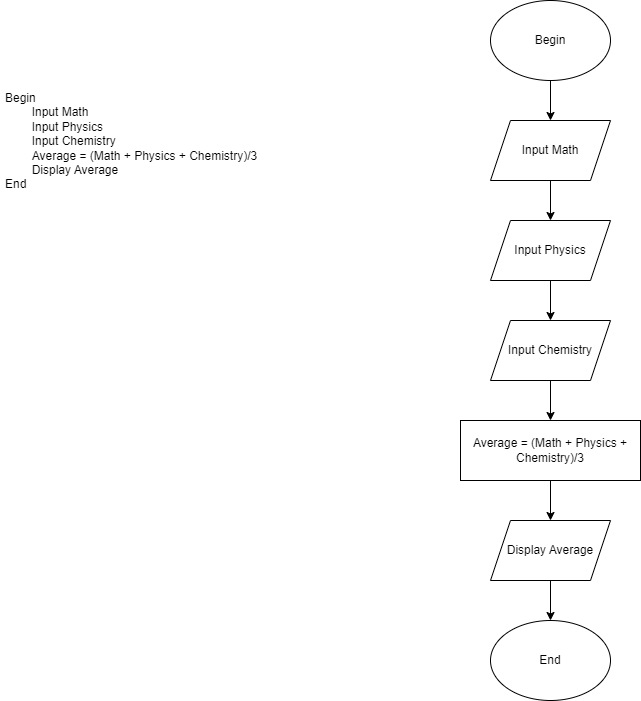

The diagram above was exported from draw.io. Its source (the exported page's mxGraphModel, read from the mxfile embedded in the PNG):
<mxGraphModel dx="1038" dy="579" grid="1" gridSize="10" guides="1" tooltips="1" connect="1" arrows="1" fold="1" page="1" pageScale="1" pageWidth="827" pageHeight="1169" math="0" shadow="0">
  <root>
    <mxCell id="0" />
    <mxCell id="1" parent="0" />
    <mxCell id="9FUfl_4KA-Lt5SasHL8V-1" value="&lt;h1&gt;&lt;br&gt;&lt;/h1&gt;&lt;div&gt;Begin&lt;/div&gt;&lt;div&gt;&lt;span style=&quot;white-space: pre;&quot;&gt;&#09;&lt;/span&gt;Input Math&lt;br&gt;&lt;/div&gt;&lt;div&gt;&lt;span style=&quot;white-space: pre;&quot;&gt;&#09;&lt;/span&gt;Input Physics&lt;br&gt;&lt;/div&gt;&lt;div&gt;&lt;span style=&quot;white-space: pre;&quot;&gt;&#09;&lt;/span&gt;Input Chemistry&lt;br&gt;&lt;/div&gt;&lt;div&gt;&lt;span style=&quot;white-space: pre;&quot;&gt;&#09;&lt;/span&gt;Average = (Math + Physics + Chemistry)/3&lt;br&gt;&lt;/div&gt;&lt;div&gt;&lt;span style=&quot;white-space: pre;&quot;&gt;&#09;&lt;/span&gt;Display Average&lt;br&gt;&lt;/div&gt;&lt;div&gt;End&lt;/div&gt;&lt;p&gt;&lt;br&gt;&lt;/p&gt;" style="text;html=1;strokeColor=none;fillColor=none;spacing=5;spacingTop=-20;whiteSpace=wrap;overflow=hidden;rounded=0;" vertex="1" parent="1">
      <mxGeometry x="50" y="120" width="270" height="170" as="geometry" />
    </mxCell>
    <mxCell id="9FUfl_4KA-Lt5SasHL8V-10" value="" style="edgeStyle=orthogonalEdgeStyle;rounded=0;orthogonalLoop=1;jettySize=auto;html=1;" edge="1" parent="1" source="9FUfl_4KA-Lt5SasHL8V-2" target="9FUfl_4KA-Lt5SasHL8V-3">
      <mxGeometry relative="1" as="geometry" />
    </mxCell>
    <mxCell id="9FUfl_4KA-Lt5SasHL8V-2" value="Begin" style="ellipse;whiteSpace=wrap;html=1;" vertex="1" parent="1">
      <mxGeometry x="540" y="80" width="120" height="80" as="geometry" />
    </mxCell>
    <mxCell id="9FUfl_4KA-Lt5SasHL8V-11" value="" style="edgeStyle=orthogonalEdgeStyle;rounded=0;orthogonalLoop=1;jettySize=auto;html=1;" edge="1" parent="1" source="9FUfl_4KA-Lt5SasHL8V-3" target="9FUfl_4KA-Lt5SasHL8V-4">
      <mxGeometry relative="1" as="geometry" />
    </mxCell>
    <mxCell id="9FUfl_4KA-Lt5SasHL8V-3" value="Input Math" style="shape=parallelogram;perimeter=parallelogramPerimeter;whiteSpace=wrap;html=1;fixedSize=1;" vertex="1" parent="1">
      <mxGeometry x="540" y="200" width="120" height="60" as="geometry" />
    </mxCell>
    <mxCell id="9FUfl_4KA-Lt5SasHL8V-12" value="" style="edgeStyle=orthogonalEdgeStyle;rounded=0;orthogonalLoop=1;jettySize=auto;html=1;" edge="1" parent="1" source="9FUfl_4KA-Lt5SasHL8V-4" target="9FUfl_4KA-Lt5SasHL8V-6">
      <mxGeometry relative="1" as="geometry" />
    </mxCell>
    <mxCell id="9FUfl_4KA-Lt5SasHL8V-4" value="Input Physics" style="shape=parallelogram;perimeter=parallelogramPerimeter;whiteSpace=wrap;html=1;fixedSize=1;" vertex="1" parent="1">
      <mxGeometry x="540" y="300" width="120" height="60" as="geometry" />
    </mxCell>
    <mxCell id="9FUfl_4KA-Lt5SasHL8V-13" value="" style="edgeStyle=orthogonalEdgeStyle;rounded=0;orthogonalLoop=1;jettySize=auto;html=1;" edge="1" parent="1" source="9FUfl_4KA-Lt5SasHL8V-6" target="9FUfl_4KA-Lt5SasHL8V-7">
      <mxGeometry relative="1" as="geometry" />
    </mxCell>
    <mxCell id="9FUfl_4KA-Lt5SasHL8V-6" value="Input Chemistry" style="shape=parallelogram;perimeter=parallelogramPerimeter;whiteSpace=wrap;html=1;fixedSize=1;" vertex="1" parent="1">
      <mxGeometry x="540" y="400" width="120" height="60" as="geometry" />
    </mxCell>
    <mxCell id="9FUfl_4KA-Lt5SasHL8V-14" value="" style="edgeStyle=orthogonalEdgeStyle;rounded=0;orthogonalLoop=1;jettySize=auto;html=1;" edge="1" parent="1" source="9FUfl_4KA-Lt5SasHL8V-7" target="9FUfl_4KA-Lt5SasHL8V-8">
      <mxGeometry relative="1" as="geometry" />
    </mxCell>
    <mxCell id="9FUfl_4KA-Lt5SasHL8V-7" value="Average = (Math + Physics + Chemistry)/3" style="rounded=0;whiteSpace=wrap;html=1;" vertex="1" parent="1">
      <mxGeometry x="510" y="500" width="180" height="60" as="geometry" />
    </mxCell>
    <mxCell id="9FUfl_4KA-Lt5SasHL8V-15" value="" style="edgeStyle=orthogonalEdgeStyle;rounded=0;orthogonalLoop=1;jettySize=auto;html=1;" edge="1" parent="1" source="9FUfl_4KA-Lt5SasHL8V-8" target="9FUfl_4KA-Lt5SasHL8V-9">
      <mxGeometry relative="1" as="geometry" />
    </mxCell>
    <mxCell id="9FUfl_4KA-Lt5SasHL8V-8" value="Display Average" style="shape=parallelogram;perimeter=parallelogramPerimeter;whiteSpace=wrap;html=1;fixedSize=1;" vertex="1" parent="1">
      <mxGeometry x="540" y="600" width="120" height="60" as="geometry" />
    </mxCell>
    <mxCell id="9FUfl_4KA-Lt5SasHL8V-9" value="End" style="ellipse;whiteSpace=wrap;html=1;" vertex="1" parent="1">
      <mxGeometry x="540" y="700" width="120" height="80" as="geometry" />
    </mxCell>
  </root>
</mxGraphModel>